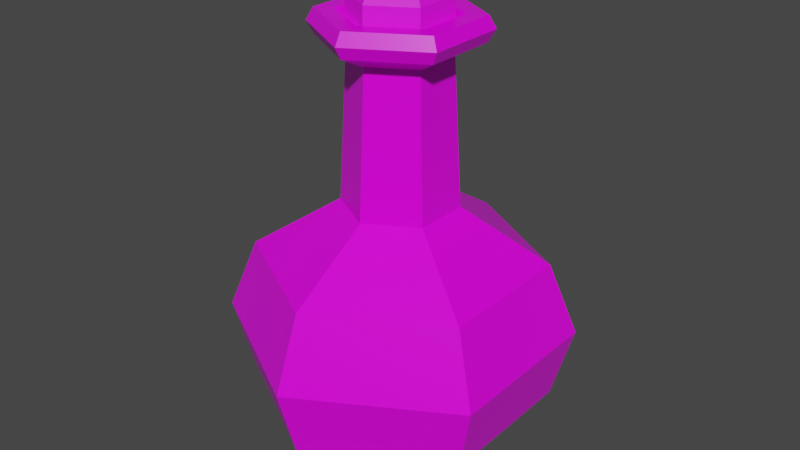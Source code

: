 # Source: Red_Potion_11.blend  (saved by Blender 2.91.10; exported with 4.5.12 LTS)
import bpy
from mathutils import Matrix  # noqa: F401  (used for matrix-valued properties, if any)

bpy.ops.wm.read_factory_settings(use_empty=True)
scene = bpy.context.scene
scene.name = 'Scene'

# ---- collections
col_collection = bpy.data.collections.new('Collection'); scene.collection.children.link(col_collection)

# ---- images (referenced by path relative to the original .blend; pixels are not part of the script)
import os
ASSET_DIR = os.environ.get("B2B_ASSET_DIR", "")  # directory of the original .blend (textures are referenced by path, not embedded)
HERE = os.path.dirname(os.path.abspath(__file__))  # packed textures are extracted next to this script under _unpacked/

def load_image(name, relpath, width, height, colorspace="sRGB"):
    """Load a texture the original file referenced (path relative to the .blend, or extracted next to this script)."""
    p = next((c for c in (os.path.join(HERE, relpath), os.path.join(ASSET_DIR, relpath)) if relpath and os.path.exists(c)), "")
    if p:
        img = bpy.data.images.load(p, check_existing=True)
        img.name = name
    else:  # same state as the original file: an image datablock whose file is absent (Cycles renders it pink)
        img = bpy.data.images.new(name, width, height)
        img.source = "FILE"
        img.filepath = "//" + (relpath or name)
    img.colorspace_settings.name = colorspace
    return img
img_color_png_078 = load_image('Color.png.078', 'Color.png', 1024, 1024, 'sRGB')

# ---- materials (node trees are filled in below, after node groups)
mat_rhigh_078 = bpy.data.materials.new('RHIGH.078')
mat_rhigh_078.use_transparent_shadow = False
mat_rlow_078 = bpy.data.materials.new('RLOW.078')
mat_rlow_078.use_transparent_shadow = False

# ---- material node trees
mat_rhigh_078.use_nodes = True; mat_rhigh_078.node_tree.nodes.clear()
_N = mat_rhigh_078.node_tree.nodes; _L = mat_rhigh_078.node_tree.links
n0 = _N.new('ShaderNodeBsdfPrincipled'); n0.name = 'Principled BSDF'; n0.location = (10, 300)
n0.distribution = 'GGX'
n0.subsurface_method = 'BURLEY'
n0.inputs[2].default_value = 0.65
n0.inputs[3].default_value = 1.45
n0.inputs[27].default_value = (0.0, 0.0, 0.0, 1.0)
n0.inputs[28].default_value = 1.0
n1 = _N.new('ShaderNodeOutputMaterial'); n1.name = 'Material Output'; n1.location = (300, 300)
n2 = _N.new('ShaderNodeTexImage'); n2.name = 'Image Texture'; n2.location = (-280, 280)
n2.image = img_color_png_078
_L.new(n0.outputs[0], n1.inputs[0])
_L.new(n2.outputs[0], n0.inputs[0])
n1.is_active_output = True
mat_rlow_078.use_nodes = True; mat_rlow_078.node_tree.nodes.clear()
_N = mat_rlow_078.node_tree.nodes; _L = mat_rlow_078.node_tree.links
n0 = _N.new('ShaderNodeBsdfPrincipled'); n0.name = 'Principled BSDF'; n0.location = (10, 300)
n0.distribution = 'GGX'
n0.subsurface_method = 'BURLEY'
n0.inputs[2].default_value = 0.3
n0.inputs[3].default_value = 1.45
n0.inputs[27].default_value = (0.0, 0.0, 0.0, 1.0)
n0.inputs[28].default_value = 1.0
n1 = _N.new('ShaderNodeOutputMaterial'); n1.name = 'Material Output'; n1.location = (300, 300)
n2 = _N.new('ShaderNodeTexImage'); n2.name = 'Image Texture'; n2.location = (-280, 280)
n2.image = img_color_png_078
_L.new(n0.outputs[0], n1.inputs[0])
_L.new(n2.outputs[0], n0.inputs[0])
n1.is_active_output = True

# ---- world
world_world = bpy.data.worlds.new('World'); scene.world = world_world
world_world.use_nodes = True; world_world.node_tree.nodes.clear()
_N = world_world.node_tree.nodes; _L = world_world.node_tree.links
n0 = _N.new('ShaderNodeOutputWorld'); n0.name = 'World Output'; n0.location = (300, 300)
n1 = _N.new('ShaderNodeBackground'); n1.name = 'Background'; n1.location = (10, 300)
n1.inputs[0].default_value = (0.05088, 0.05088, 0.05088, 1.0)
_L.new(n1.outputs[0], n0.inputs[0])
n0.is_active_output = True
world_world.color = (0.05088, 0.05088, 0.05088)
world_world.use_sun_shadow = False
world_world.sun_shadow_jitter_overblur = 0.0

# ---- meshes
me_cylinder_088 = bpy.data.meshes.new('Cylinder.088')
me_cylinder_088.from_pydata([(-0.02312, 0.01283, 0.1669), (-0.02568, 0.01428, 0.1625), (-0.02287, -0.01361, 0.1669), (-0.02541, -0.0151, 0.1625), (0.0001405, -0.02661, 0.1669), (0.0001673, -0.02956, 0.1625), (0.02291, -0.01319, 0.1669), (0.02548, -0.01464, 0.1625), (0.02267, 0.01325, 0.1669), (0.02521, 0.01474, 0.1625), (-0.000342, 0.02626, 0.1669), (-0.0003689, 0.0292, 0.1625), (-0.02568, 0.01428, 0.1445), (-0.02541, -0.0151, 0.1445), (-0.0003689, 0.0292, 0.1445), (0.0001673, -0.02956, 0.1445), (0.02548, -0.01464, 0.1445), (0.02521, 0.01474, 0.1445), (-0.01262, -0.02233, 0.1445), (0.01242, 0.02197, 0.1445), (-0.05169, 0.02923, -0.1109), (-0.07925, 0.04481, -0.0776), (-0.0005373, 0.05938, -0.1109), (-0.0008262, 0.09104, -0.0776), (0.05115, 0.03016, -0.1109), (0.07843, 0.04625, -0.0776), (0.0517, -0.02921, -0.1109), (0.07926, -0.04479, -0.0776), (0.0005463, -0.05937, -0.1109), (0.0008353, -0.09103, -0.0776), (-0.05114, -0.03015, -0.1109), (-0.07842, -0.04623, -0.0776), (-0.09022, 0.05101, -0.03366), (-0.0004573, 0.05061, 0.1459), (-0.04359, -0.02569, 0.1459), (-0.0009412, 0.1036, -0.03366), (0.04406, -0.0249, 0.1459), (0.08929, 0.05265, -0.03366), (0.0004663, -0.0506, 0.1459), (0.09023, -0.05099, -0.03366), (0.0436, 0.02571, 0.1459), (0.0009503, -0.1036, -0.03366), (-0.04405, 0.02491, 0.1459), (-0.08928, -0.05263, -0.03366), (-0.03997, -0.02356, 0.1533), (0.0004279, -0.04639, 0.1533), (0.0404, -0.02282, 0.1533), (0.03998, 0.02357, 0.1533), (-0.0004189, 0.04641, 0.1533), (-0.04039, 0.02284, 0.1533), (-0.04039, 0.02284, 0.1385), (-0.0004189, 0.04641, 0.1385), (0.03998, 0.02357, 0.1385), (0.0404, -0.02282, 0.1385), (0.0004279, -0.04639, 0.1385), (-0.03997, -0.02356, 0.1385), (-0.02536, -0.01494, 0.1301), (0.0002732, -0.02943, 0.1301), (0.02563, -0.01448, 0.1301), (0.02537, 0.01496, 0.1301), (-0.0002641, 0.02945, 0.1301), (-0.02563, 0.0145, 0.1301), (-0.02986, 0.01689, 0.04248), (-0.0003085, 0.03431, 0.04248), (0.02956, 0.01743, 0.04248), (0.02987, -0.01687, 0.04248), (0.0003175, -0.0343, 0.04248), (-0.02955, -0.01742, 0.04248), (-0.07435, -0.04383, 0.009777), (0.0007921, -0.0863, 0.009777), (0.07515, -0.04247, 0.009777), (0.07436, 0.04385, 0.009777), (-0.0007831, 0.08632, 0.009777), (-0.07514, 0.04248, 0.009777), (-0.03021, -0.01781, 0.1533), (0.0003246, -0.03507, 0.1533), (0.03054, -0.01725, 0.1533), (0.03022, 0.01782, 0.1533), (-0.0003156, 0.03508, 0.1533), (-0.03053, 0.01727, 0.1533), (-0.02458, -0.01449, 0.1483), (0.0002649, -0.02853, 0.1483), (0.02485, -0.01403, 0.1483), (0.02459, 0.0145, 0.1483), (-0.0002559, 0.02854, 0.1483), (-0.02484, 0.01405, 0.1483)], [], [(1, 3, 2, 0), (3, 5, 4, 2), (5, 7, 6, 4), (7, 9, 8, 6), (9, 11, 10, 8), (11, 1, 0, 10), (0, 2, 4, 6, 8, 10), (1, 12, 13, 3), (5, 15, 16, 7), (11, 14, 12, 1), (9, 17, 19, 14, 11), (7, 16, 17, 9), (3, 13, 18, 15, 5), (23, 35, 37, 25), (27, 39, 41, 29), (29, 41, 43, 31), (31, 43, 32, 21), (25, 37, 39, 27), (54, 53, 36, 38), (21, 23, 22, 20), (23, 25, 24, 22), (25, 27, 26, 24), (27, 29, 28, 26), (29, 31, 30, 28), (31, 21, 20, 30), (20, 22, 24, 26, 28, 30), (59, 60, 51, 52), (57, 58, 53, 54), (58, 59, 52, 53), (56, 57, 54, 55), (60, 61, 50, 51), (38, 36, 46, 45), (21, 32, 35, 23), (50, 55, 34, 42), (34, 38, 45, 44), (33, 42, 49, 48), (40, 33, 48, 47), (51, 50, 42, 33), (64, 63, 60, 59), (55, 54, 38, 34), (42, 34, 44, 49), (52, 51, 33, 40), (36, 40, 47, 46), (53, 52, 40, 36), (72, 73, 62, 63), (67, 66, 57, 56), (61, 56, 55, 50), (63, 62, 61, 60), (62, 67, 56, 61), (66, 65, 58, 57), (41, 39, 70, 69), (68, 69, 66, 67), (69, 70, 65, 66), (73, 68, 67, 62), (71, 72, 63, 64), (65, 64, 59, 58), (70, 71, 64, 65), (35, 32, 73, 72), (43, 41, 69, 68), (37, 35, 72, 71), (32, 43, 68, 73), (39, 37, 71, 70), (46, 47, 77, 76), (49, 44, 74, 79), (45, 46, 76, 75), (47, 48, 78, 77), (48, 49, 79, 78), (44, 45, 75, 74), (74, 75, 81, 80), (77, 78, 84, 83), (75, 76, 82, 81), (78, 79, 85, 84), (76, 77, 83, 82), (79, 74, 80, 85)])
me_cylinder_088.polygons.foreach_set('material_index', [0, 0, 0, 0, 0, 0, 0, 0, 0, 0, 0, 0, 0, 1, 1, 1, 1, 1, 1, 1, 1, 1, 1, 1, 1, 1, 1, 1, 1, 1, 1, 1, 1, 1, 1, 1, 1, 1, 1, 1, 1, 1, 1, 1, 1, 1, 1, 1, 1, 1, 1, 1, 1, 1, 1, 1, 1, 1, 1, 1, 1, 1, 1, 1, 1, 1, 1, 1, 1, 1, 1, 1, 1, 1])
_uv = me_cylinder_088.uv_layers.new(name='UVMap')
_uv.uv.foreach_set('vector', [0.7265, 0.9874, 0.7264, 0.9874, 0.7264, 0.9874, 0.7265, 0.9874, 0.7264, 0.9874, 0.7264, 0.9874, 0.7264, 0.9874, 0.7264, 0.9874, 0.7264, 0.9874, 0.7264, 0.9874, 0.7264, 0.9874, 0.7264, 0.9874, 0.7264, 0.9874, 0.7264, 0.9874, 0.7264, 0.9874, 0.7264, 0.9874, 0.7264, 0.9874, 0.7263, 0.9874, 0.7263, 0.9874, 0.7264, 0.9874, 0.7263, 0.9874, 0.7263, 0.9874, 0.7263, 0.9874, 0.7263, 0.9874, 0.7264, 0.9873, 0.7265, 0.9873, 0.7265, 0.9873, 0.7264, 0.9873, 0.7264, 0.9873, 0.7264, 0.9873, 0.7265, 0.9874, 0.7265, 0.9874, 0.7264, 0.9874, 0.7264, 0.9874, 0.7264, 0.9874, 0.7264, 0.9874, 0.7264, 0.9874, 0.7264, 0.9874, 0.7263, 0.9874, 0.7263, 0.9874, 0.7263, 0.9874, 0.7263, 0.9874, 0.7264, 0.9874, 0.7264, 0.9874, 0.7264, 0.9874, 0.7263, 0.9874, 0.7263, 0.9874, 0.7264, 0.9874, 0.7264, 0.9874, 0.7264, 0.9874, 0.7264, 0.9874, 0.7264, 0.9874, 0.7264, 0.9874, 0.7264, 0.9874, 0.7264, 0.9874, 0.7264, 0.9874, 0.2308, 0.9581, 0.2308, 0.9583, 0.2307, 0.9583, 0.2307, 0.9581, 0.2305, 0.9581, 0.2305, 0.9583, 0.2304, 0.9583, 0.2304, 0.9581, 0.2304, 0.9581, 0.2304, 0.9583, 0.2303, 0.9583, 0.2303, 0.9581, 0.2303, 0.9581, 0.2303, 0.9583, 0.2302, 0.9583, 0.2302, 0.9581, 0.2307, 0.9581, 0.2307, 0.9583, 0.2305, 0.9583, 0.2305, 0.9581, 0.2304, 0.9583, 0.2305, 0.9583, 0.2305, 0.9583, 0.2304, 0.9583, 0.2309, 0.9581, 0.2308, 0.9581, 0.2308, 0.958, 0.2309, 0.958, 0.2308, 0.9581, 0.2307, 0.9581, 0.2307, 0.958, 0.2308, 0.958, 0.2307, 0.9581, 0.2305, 0.9581, 0.2305, 0.958, 0.2306, 0.958, 0.2305, 0.9581, 0.2304, 0.9581, 0.2304, 0.958, 0.2305, 0.958, 0.2304, 0.9581, 0.2303, 0.9581, 0.2303, 0.958, 0.2304, 0.958, 0.2303, 0.9581, 0.2302, 0.9581, 0.2302, 0.958, 0.2303, 0.958, 0.2307, 0.958, 0.2308, 0.958, 0.2308, 0.9578, 0.2307, 0.9577, 0.2306, 0.9578, 0.2306, 0.958, 0.2307, 0.9583, 0.2308, 0.9583, 0.2308, 0.9583, 0.2307, 0.9583, 0.2304, 0.9583, 0.2305, 0.9583, 0.2305, 0.9583, 0.2304, 0.9583, 0.2305, 0.9583, 0.2307, 0.9583, 0.2307, 0.9583, 0.2305, 0.9583, 0.2303, 0.9583, 0.2304, 0.9583, 0.2304, 0.9583, 0.2303, 0.9583, 0.2308, 0.9583, 0.2309, 0.9583, 0.2309, 0.9583, 0.2308, 0.9583, 0.2304, 0.9583, 0.2305, 0.9583, 0.2305, 0.9583, 0.2304, 0.9583, 0.2309, 0.9581, 0.2309, 0.9583, 0.2308, 0.9583, 0.2308, 0.9581, 0.2302, 0.9583, 0.2303, 0.9583, 0.2303, 0.9583, 0.2302, 0.9583, 0.2303, 0.9583, 0.2304, 0.9583, 0.2304, 0.9583, 0.2303, 0.9583, 0.2308, 0.9583, 0.2309, 0.9583, 0.2309, 0.9583, 0.2308, 0.9583, 0.2307, 0.9583, 0.2308, 0.9583, 0.2308, 0.9583, 0.2307, 0.9583, 0.2308, 0.9583, 0.2309, 0.9583, 0.2309, 0.9583, 0.2308, 0.9583, 0.2307, 0.9583, 0.2308, 0.9583, 0.2308, 0.9583, 0.2307, 0.9583, 0.2303, 0.9583, 0.2304, 0.9583, 0.2304, 0.9583, 0.2303, 0.9583, 0.2302, 0.9583, 0.2303, 0.9583, 0.2303, 0.9583, 0.2302, 0.9583, 0.2307, 0.9583, 0.2308, 0.9583, 0.2308, 0.9583, 0.2307, 0.9583, 0.2305, 0.9583, 0.2307, 0.9583, 0.2307, 0.9583, 0.2305, 0.9583, 0.2305, 0.9583, 0.2307, 0.9583, 0.2307, 0.9583, 0.2305, 0.9583, 0.2308, 0.9583, 0.2309, 0.9583, 0.2309, 0.9583, 0.2308, 0.9583, 0.2303, 0.9583, 0.2304, 0.9583, 0.2304, 0.9583, 0.2303, 0.9583, 0.2302, 0.9583, 0.2303, 0.9583, 0.2303, 0.9583, 0.2302, 0.9583, 0.2308, 0.9583, 0.2309, 0.9583, 0.2309, 0.9583, 0.2308, 0.9583, 0.2302, 0.9583, 0.2303, 0.9583, 0.2303, 0.9583, 0.2302, 0.9583, 0.2304, 0.9583, 0.2305, 0.9583, 0.2305, 0.9583, 0.2304, 0.9583, 0.2304, 0.9583, 0.2305, 0.9583, 0.2305, 0.9583, 0.2304, 0.9583, 0.2303, 0.9583, 0.2304, 0.9583, 0.2304, 0.9583, 0.2303, 0.9583, 0.2304, 0.9583, 0.2305, 0.9583, 0.2305, 0.9583, 0.2304, 0.9583, 0.2302, 0.9583, 0.2303, 0.9583, 0.2303, 0.9583, 0.2302, 0.9583, 0.2307, 0.9583, 0.2308, 0.9583, 0.2308, 0.9583, 0.2307, 0.9583, 0.2305, 0.9583, 0.2307, 0.9583, 0.2307, 0.9583, 0.2305, 0.9583, 0.2305, 0.9583, 0.2307, 0.9583, 0.2307, 0.9583, 0.2305, 0.9583, 0.2308, 0.9583, 0.2309, 0.9583, 0.2309, 0.9583, 0.2308, 0.9583, 0.2303, 0.9583, 0.2304, 0.9583, 0.2304, 0.9583, 0.2303, 0.9583, 0.2307, 0.9583, 0.2308, 0.9583, 0.2308, 0.9583, 0.2307, 0.9583, 0.2302, 0.9583, 0.2303, 0.9583, 0.2303, 0.9583, 0.2302, 0.9583, 0.2305, 0.9583, 0.2307, 0.9583, 0.2307, 0.9583, 0.2305, 0.9583, 0.2305, 0.9583, 0.2307, 0.9583, 0.2307, 0.9583, 0.2305, 0.9583, 0.2302, 0.9583, 0.2303, 0.9583, 0.2303, 0.9583, 0.2302, 0.9583, 0.2304, 0.9583, 0.2305, 0.9583, 0.2305, 0.9583, 0.2304, 0.9583, 0.2307, 0.9583, 0.2308, 0.9583, 0.2308, 0.9583, 0.2307, 0.9583, 0.2308, 0.9583, 0.2309, 0.9583, 0.2309, 0.9583, 0.2308, 0.9583, 0.2303, 0.9583, 0.2304, 0.9583, 0.2304, 0.9583, 0.2303, 0.9583, 0.2303, 0.9583, 0.2304, 0.9583, 0.2304, 0.9583, 0.2303, 0.9583, 0.2307, 0.9583, 0.2308, 0.9583, 0.2308, 0.9583, 0.2307, 0.9583, 0.2304, 0.9583, 0.2305, 0.9583, 0.2305, 0.9583, 0.2304, 0.9583, 0.2308, 0.9583, 0.2309, 0.9583, 0.2309, 0.9583, 0.2308, 0.9583, 0.2305, 0.9583, 0.2307, 0.9583, 0.2307, 0.9583, 0.2305, 0.9583, 0.2302, 0.9583, 0.2303, 0.9583, 0.2303, 0.9583, 0.2302, 0.9583])
me_cylinder_088.materials.append(mat_rhigh_078)
me_cylinder_088.materials.append(mat_rlow_078)
me_cylinder_088.use_remesh_fix_poles = True
me_cylinder_088.use_remesh_preserve_attributes = False
me_cylinder_088.use_mirror_vertex_groups = False
me_cylinder_088.update()

# ---- objects
ob_red_potion_11 = bpy.data.objects.new('Red_Potion_11', me_cylinder_088)

# ---- transforms, parenting, visibility, modifiers, constraints
ob_red_potion_11.location = (0.0, 0.0, 0.0)
ob_red_potion_11.lineart.crease_threshold = 0.0

# ---- collection membership
col_collection.objects.link(ob_red_potion_11)

# ---- scene / render settings (as saved in the file)
scene.frame_start = 1; scene.frame_end = 250; scene.frame_set(1)
scene.render.engine = 'BLENDER_EEVEE_NEXT'
scene.cycles.use_denoising = False
scene.cycles.samples = 128
scene.cycles.sampling_pattern = 'TABULATED_SOBOL'
scene.cycles.use_adaptive_sampling = False
scene.cycles.use_light_tree = False
scene.view_settings.view_transform = 'Filmic'
bpy.context.view_layer.update()

# ---- added for rendering (the .blend has no active camera and no usable light): camera, sun
cam_auto = bpy.data.cameras.new('AutoCamera')
cam_auto.lens = 50.0
cam_auto.sensor_width = 36.0
cam_auto.clip_end = 1000.0
ob_auto_camera = bpy.data.objects.new('AutoCamera', cam_auto)
scene.collection.objects.link(ob_auto_camera)
ob_auto_camera.location = (0.361546, -0.433842, 0.317227)
ob_auto_camera.rotation_euler = (1.09748, -7.21219e-08, 0.694738)
scene.camera = ob_auto_camera
light_auto_sun = bpy.data.lights.new('AutoSun', 'SUN')
light_auto_sun.energy = 3.0
light_auto_sun.angle = 0.0523599
ob_auto_sun = bpy.data.objects.new('AutoSun', light_auto_sun)
scene.collection.objects.link(ob_auto_sun)
ob_auto_sun.rotation_euler = (0.872665, 0.174533, 0.523599)
bpy.context.view_layer.update()

